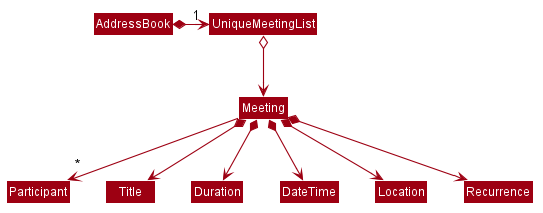

The diagram above was rendered by PlantUML. Its source (embedded in the PNG):
@startuml








skinparam BackgroundColor #FFFFFFF

skinparam Shadowing false

skinparam Class {
    FontColor #FFFFFF
    BorderThickness 1
    BorderColor #FFFFFF
    StereotypeFontColor #FFFFFF
    FontName Arial
}

skinparam Actor {
    BorderColor #000000
    Color #000000
    FontName Arial
}

skinparam Sequence {
    MessageAlign center
    BoxFontSize 15
    BoxPadding 0
    BoxFontColor #FFFFFF
    FontName Arial
}

skinparam Participant {
    FontColor #FFFFFFF
    Padding 20
}

skinparam MinClassWidth 50
skinparam ParticipantPadding 10
skinparam Shadowing false
skinparam DefaultTextAlignment center
skinparam packageStyle Rectangle

hide footbox
hide members
hide circle
skinparam arrowThickness 1.1
skinparam arrowColor #9D0012
skinparam classBackgroundColor #9D0012

AddressBook *-right-> "1" UniqueMeetingList

UniqueMeetingList o-down-> Meeting

Meeting --> "*" Participant

Meeting *--> Title
Meeting *--> Duration
Meeting *--> DateTime
Meeting *--> Location
Meeting *--> Recurrence
@enduml